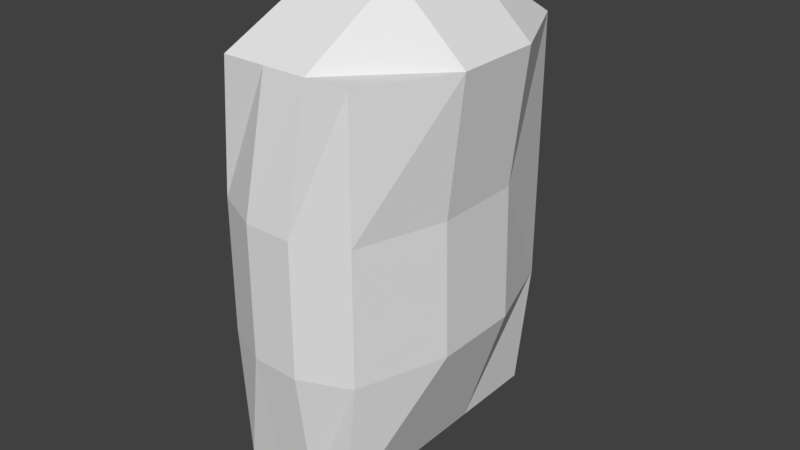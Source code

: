 # Source: Ireland_Stone_1.blend  (saved by Blender 2.78.0; exported with 4.5.12 LTS)
import bpy
from mathutils import Matrix  # noqa: F401  (used for matrix-valued properties, if any)

bpy.ops.wm.read_factory_settings(use_empty=True)
scene = bpy.context.scene
scene.name = 'Scene'

# ---- collections
col_collection_1 = bpy.data.collections.new('Collection 1'); scene.collection.children.link(col_collection_1)

# ---- materials (node trees are filled in below, after node groups)
mat_material = bpy.data.materials.new('Material')
mat_material.alpha_threshold = 0.0
mat_material.use_transparent_shadow = False
mat_material.roughness = 0.5
mat_material.line_color = (0.0, 0.0, 0.0, 1.0)

# ---- material node trees

# ---- world
world_world = bpy.data.worlds.new('World'); scene.world = world_world
world_world.color = (0.05088, 0.05088, 0.05088)
world_world.use_sun_shadow = False
world_world.sun_shadow_jitter_overblur = 0.0
world_world.cycles.sampling_method = 'MANUAL'

# ---- meshes
me_cube = bpy.data.meshes.new('Cube')
me_cube.from_pydata([(0.1088, 0.2509, -0.1215), (0.1088, -0.2491, -0.1215), (-0.1679, -0.242, -0.1215), (-0.1672, 0.2698, -0.1215), (0.1088, 0.2509, 0.1285), (0.1088, -0.2491, 0.1285), (-0.1679, -0.242, 0.1285), (-0.1672, 0.2698, 0.1285), (0.1088, 0.2509, 0.3785), (0.1088, -0.2491, 0.3785), (-0.1412, 0.2108, 0.3785), (-0.1412, -0.2491, 0.3785), (0.08347, 0.2509, -0.3715), (0.08347, -0.2491, -0.3715), (-0.1412, 0.2509, -0.3715), (-0.1412, -0.2491, -0.3715), (0.1647, 0.0842, -0.1215), (0.1647, -0.08246, -0.1215), (-0.2169, -0.08246, -0.1215), (-0.2169, 0.0842, -0.1215), (0.1587, 0.0842, 0.1285), (0.1587, -0.08246, 0.1285), (-0.2169, -0.08246, 0.1285), (-0.2169, 0.0842, 0.1285), (0.1872, 0.0842, 0.3785), (0.1872, -0.08246, 0.3785), (-0.2169, -0.08246, 0.3785), (-0.2169, 0.0842, 0.3785), (0.08347, 0.0842, -0.3715), (0.08347, -0.08246, -0.3715), (-0.2169, -0.08246, -0.3715), (-0.2169, 0.0842, -0.3715), (0.01677, 0.3059, -0.1215), (-0.07523, 0.3122, -0.1215), (0.01656, -0.2892, -0.1215), (-0.07566, -0.2868, -0.1215), (0.01677, 0.3059, 0.1285), (-0.07523, 0.3122, 0.1285), (0.01656, -0.2892, 0.1285), (-0.07566, -0.2868, 0.1285), (0.02545, 0.2375, 0.3785), (-0.05788, 0.2241, 0.3785), (0.02545, -0.2491, 0.3785), (-0.05788, -0.2491, 0.3785), (0.008574, 0.2509, -0.3715), (-0.06632, 0.2509, -0.3715), (0.008574, -0.2491, -0.3715), (-0.06632, -0.2491, -0.3715), (-0.01666, 0.0842, -0.4441), (-0.1168, 0.0842, -0.4441), (-0.01666, -0.08246, -0.4441), (-0.1168, -0.08246, -0.4441), (-0.08222, 0.0842, 0.5005), (0.05247, 0.0842, 0.5005), (-0.08222, -0.08246, 0.5005), (0.05247, -0.08246, 0.5005)], [], [(17, 1, 13, 29), (22, 6, 11, 26), (17, 21, 5, 1), (35, 39, 6, 2), (19, 23, 7, 3), (37, 33, 3, 7), (54, 26, 11, 43), (37, 7, 10, 41), (38, 5, 9, 42), (20, 4, 8, 24), (51, 47, 15, 30), (19, 3, 14, 31), (35, 2, 15, 47), (32, 0, 12, 44), (2, 18, 30, 15), (18, 19, 31, 30), (45, 49, 31, 14), (49, 51, 30, 31), (5, 21, 25, 9), (21, 20, 24, 25), (41, 10, 27, 52), (52, 27, 26, 54), (2, 6, 22, 18), (18, 22, 23, 19), (0, 4, 20, 16), (16, 20, 21, 17), (7, 23, 27, 10), (23, 22, 26, 27), (0, 16, 28, 12), (16, 17, 29, 28), (24, 53, 55, 25), (53, 52, 54, 55), (8, 40, 53, 24), (40, 41, 52, 53), (28, 29, 50, 48), (48, 50, 51, 49), (12, 28, 48, 44), (44, 48, 49, 45), (3, 33, 45, 14), (33, 32, 44, 45), (1, 34, 46, 13), (34, 35, 47, 46), (29, 13, 46, 50), (50, 46, 47, 51), (6, 39, 43, 11), (39, 38, 42, 43), (4, 36, 40, 8), (36, 37, 41, 40), (25, 55, 42, 9), (55, 54, 43, 42), (4, 0, 32, 36), (36, 32, 33, 37), (1, 5, 38, 34), (34, 38, 39, 35)])
me_cube.materials.append(mat_material)
me_cube.use_remesh_preserve_volume = False
me_cube.use_remesh_preserve_attributes = False
me_cube.use_mirror_vertex_groups = False
me_cube.update()

# ---- objects
ob_model_0 = bpy.data.objects.new('Model_0', me_cube)

# ---- transforms, parenting, visibility, modifiers, constraints
ob_model_0.location = (0.0, 0.0, 0.0)
ob_model_0.lock_rotations_4d = False
ob_model_0.empty_display_type = 'ARROWS'
ob_model_0.lineart.crease_threshold = 0.0

# ---- collection membership
col_collection_1.objects.link(ob_model_0)

# ---- scene / render settings (as saved in the file)
scene.frame_start = 1; scene.frame_end = 250; scene.frame_set(1)
scene.render.engine = 'BLENDER_EEVEE_NEXT'
scene.render.resolution_percentage = 50
scene.render.dither_intensity = 0.0
scene.cycles.use_denoising = False
scene.cycles.samples = 128
scene.cycles.sampling_pattern = 'TABULATED_SOBOL'
scene.cycles.light_sampling_threshold = 0.0
scene.cycles.use_adaptive_sampling = False
scene.cycles.use_light_tree = False
scene.cycles.blur_glossy = 0.0
scene.cycles.sample_clamp_indirect = 0.0
scene.view_settings.view_transform = 'Standard'
bpy.context.view_layer.update()

# ---- added for rendering (the .blend has no active camera and no usable light): camera, sun
cam_auto = bpy.data.cameras.new('AutoCamera')
cam_auto.lens = 50.0
cam_auto.sensor_width = 36.0
cam_auto.clip_end = 1000.0
ob_auto_camera = bpy.data.objects.new('AutoCamera', cam_auto)
scene.collection.objects.link(ob_auto_camera)
ob_auto_camera.location = (1.08651, -1.31018, 0.909301)
ob_auto_camera.rotation_euler = (1.09748, -7.21219e-08, 0.694738)
scene.camera = ob_auto_camera
light_auto_sun = bpy.data.lights.new('AutoSun', 'SUN')
light_auto_sun.energy = 3.0
light_auto_sun.angle = 0.0523599
ob_auto_sun = bpy.data.objects.new('AutoSun', light_auto_sun)
scene.collection.objects.link(ob_auto_sun)
ob_auto_sun.rotation_euler = (0.872665, 0.174533, 0.523599)
bpy.context.view_layer.update()
